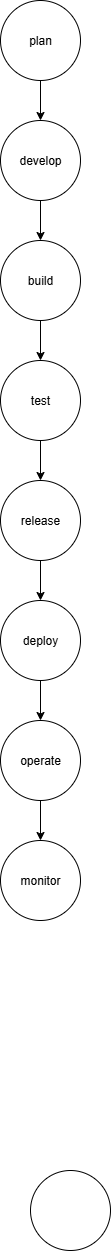

The diagram above was exported from draw.io. Its source (the exported page's mxGraphModel, read from the mxfile embedded in the PNG):
<mxGraphModel dx="1042" dy="1662" grid="1" gridSize="10" guides="1" tooltips="1" connect="1" arrows="1" fold="1" page="1" pageScale="1" pageWidth="850" pageHeight="1100" math="0" shadow="0">
  <root>
    <mxCell id="0" />
    <mxCell id="1" parent="0" />
    <mxCell id="eaYTpQV41jpA2upgf7pX-1" value="" style="ellipse;whiteSpace=wrap;html=1;aspect=fixed;" vertex="1" parent="1">
      <mxGeometry x="390" y="250" width="80" height="80" as="geometry" />
    </mxCell>
    <mxCell id="eaYTpQV41jpA2upgf7pX-2" value="test" style="ellipse;whiteSpace=wrap;html=1;aspect=fixed;" vertex="1" parent="1">
      <mxGeometry x="360" y="-560" width="80" height="80" as="geometry" />
    </mxCell>
    <mxCell id="eaYTpQV41jpA2upgf7pX-3" value="release" style="ellipse;whiteSpace=wrap;html=1;aspect=fixed;" vertex="1" parent="1">
      <mxGeometry x="360" y="-440" width="80" height="80" as="geometry" />
    </mxCell>
    <mxCell id="eaYTpQV41jpA2upgf7pX-4" value="deploy" style="ellipse;whiteSpace=wrap;html=1;aspect=fixed;" vertex="1" parent="1">
      <mxGeometry x="360" y="-320" width="80" height="80" as="geometry" />
    </mxCell>
    <mxCell id="eaYTpQV41jpA2upgf7pX-6" value="monitor" style="ellipse;whiteSpace=wrap;html=1;aspect=fixed;" vertex="1" parent="1">
      <mxGeometry x="360" y="-80" width="80" height="80" as="geometry" />
    </mxCell>
    <mxCell id="eaYTpQV41jpA2upgf7pX-7" value="develop" style="ellipse;whiteSpace=wrap;html=1;aspect=fixed;" vertex="1" parent="1">
      <mxGeometry x="360" y="-800" width="80" height="80" as="geometry" />
    </mxCell>
    <mxCell id="eaYTpQV41jpA2upgf7pX-8" value="build" style="ellipse;whiteSpace=wrap;html=1;aspect=fixed;" vertex="1" parent="1">
      <mxGeometry x="360" y="-680" width="80" height="80" as="geometry" />
    </mxCell>
    <mxCell id="eaYTpQV41jpA2upgf7pX-9" value="plan" style="ellipse;whiteSpace=wrap;html=1;aspect=fixed;" vertex="1" parent="1">
      <mxGeometry x="360" y="-920" width="80" height="80" as="geometry" />
    </mxCell>
    <mxCell id="eaYTpQV41jpA2upgf7pX-11" value="" style="endArrow=classic;html=1;rounded=0;exitX=0.5;exitY=1;exitDx=0;exitDy=0;entryX=0.5;entryY=0;entryDx=0;entryDy=0;" edge="1" parent="1" source="eaYTpQV41jpA2upgf7pX-9" target="eaYTpQV41jpA2upgf7pX-7">
      <mxGeometry width="50" height="50" relative="1" as="geometry">
        <mxPoint x="400" y="-820" as="sourcePoint" />
        <mxPoint x="450" y="-870" as="targetPoint" />
      </mxGeometry>
    </mxCell>
    <mxCell id="eaYTpQV41jpA2upgf7pX-12" value="" style="endArrow=classic;html=1;rounded=0;entryX=0.5;entryY=0;entryDx=0;entryDy=0;exitX=0.5;exitY=1;exitDx=0;exitDy=0;" edge="1" parent="1" source="eaYTpQV41jpA2upgf7pX-7" target="eaYTpQV41jpA2upgf7pX-8">
      <mxGeometry width="50" height="50" relative="1" as="geometry">
        <mxPoint x="400" y="-710" as="sourcePoint" />
        <mxPoint x="440" y="-660" as="targetPoint" />
      </mxGeometry>
    </mxCell>
    <mxCell id="eaYTpQV41jpA2upgf7pX-13" value="" style="endArrow=classic;html=1;rounded=0;exitX=0.5;exitY=1;exitDx=0;exitDy=0;entryX=0.5;entryY=0;entryDx=0;entryDy=0;" edge="1" parent="1" source="eaYTpQV41jpA2upgf7pX-2" target="eaYTpQV41jpA2upgf7pX-3">
      <mxGeometry width="50" height="50" relative="1" as="geometry">
        <mxPoint x="390" y="-430" as="sourcePoint" />
        <mxPoint x="440" y="-480" as="targetPoint" />
      </mxGeometry>
    </mxCell>
    <mxCell id="eaYTpQV41jpA2upgf7pX-15" value="" style="endArrow=classic;html=1;rounded=0;exitX=0.5;exitY=1;exitDx=0;exitDy=0;entryX=0.5;entryY=0;entryDx=0;entryDy=0;" edge="1" parent="1" source="eaYTpQV41jpA2upgf7pX-8" target="eaYTpQV41jpA2upgf7pX-2">
      <mxGeometry width="50" height="50" relative="1" as="geometry">
        <mxPoint x="390" y="-430" as="sourcePoint" />
        <mxPoint x="440" y="-480" as="targetPoint" />
      </mxGeometry>
    </mxCell>
    <mxCell id="eaYTpQV41jpA2upgf7pX-16" value="" style="endArrow=classic;html=1;rounded=0;exitX=0.5;exitY=1;exitDx=0;exitDy=0;entryX=0.5;entryY=0;entryDx=0;entryDy=0;" edge="1" parent="1" source="eaYTpQV41jpA2upgf7pX-3" target="eaYTpQV41jpA2upgf7pX-4">
      <mxGeometry width="50" height="50" relative="1" as="geometry">
        <mxPoint x="310" y="-190" as="sourcePoint" />
        <mxPoint x="360" y="-240" as="targetPoint" />
      </mxGeometry>
    </mxCell>
    <mxCell id="eaYTpQV41jpA2upgf7pX-17" value="" style="endArrow=classic;html=1;rounded=0;exitX=0.5;exitY=1;exitDx=0;exitDy=0;entryX=0.5;entryY=0;entryDx=0;entryDy=0;" edge="1" parent="1" source="eaYTpQV41jpA2upgf7pX-4">
      <mxGeometry width="50" height="50" relative="1" as="geometry">
        <mxPoint x="310" y="-190" as="sourcePoint" />
        <mxPoint x="400" y="-200" as="targetPoint" />
      </mxGeometry>
    </mxCell>
    <mxCell id="eaYTpQV41jpA2upgf7pX-22" value="operate" style="ellipse;whiteSpace=wrap;html=1;aspect=fixed;" vertex="1" parent="1">
      <mxGeometry x="360" y="-200" width="80" height="80" as="geometry" />
    </mxCell>
    <mxCell id="eaYTpQV41jpA2upgf7pX-23" value="" style="endArrow=classic;html=1;rounded=0;exitX=0.5;exitY=1;exitDx=0;exitDy=0;entryX=0.5;entryY=0;entryDx=0;entryDy=0;" edge="1" parent="1" source="eaYTpQV41jpA2upgf7pX-22" target="eaYTpQV41jpA2upgf7pX-6">
      <mxGeometry width="50" height="50" relative="1" as="geometry">
        <mxPoint x="310" y="-190" as="sourcePoint" />
        <mxPoint x="360" y="-240" as="targetPoint" />
      </mxGeometry>
    </mxCell>
  </root>
</mxGraphModel>